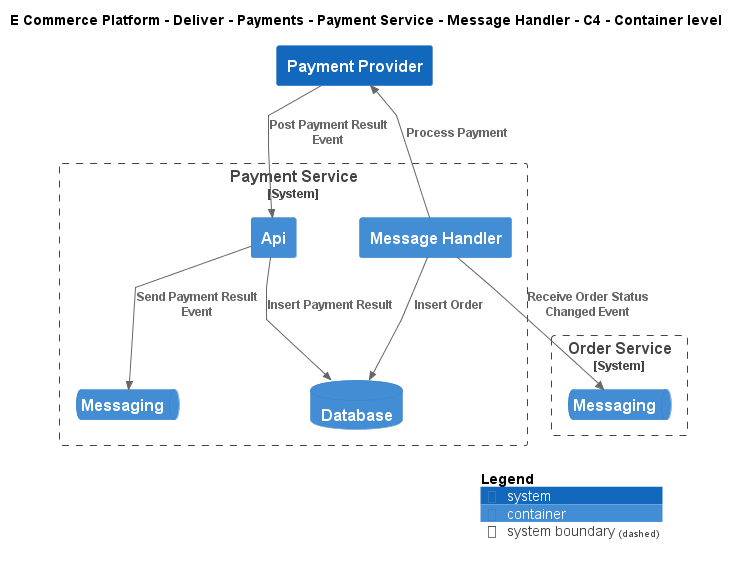

The diagram above was rendered by PlantUML. Its source (embedded in the PNG):
@startuml
!include ..\..\..\..\..\..\..\.c4s\C4_Container.puml

AddElementTag("c4interflow:lifecycle:new", $bgColor=green, $fontColor=#ffffff, $borderColor=green, $shadowing="False")
AddElementTag("c4interflow:lifecycle:changed", $bgColor=orange, $fontColor=#ffffff, $borderColor=orange, $shadowing="False")
AddElementTag("c4interflow:lifecycle:removed", $bgColor=red, $fontColor=#ffffff, $borderColor=red, $shadowing="False")

AddRelTag("c4interflow:lifecycle:new", $textColor=green, $lineColor=green)
AddRelTag("c4interflow:lifecycle:changed", $textColor=orange, $lineColor=orange)
AddRelTag("c4interflow:lifecycle:removed", $textColor=red, $lineColor=red)

SHOW_PERSON_PORTRAIT()
LAYOUT_TOP_DOWN()

skinparam linetype polyline

title E Commerce Platform - Deliver - Payments - Payment Service - Message Handler - C4 - Container level


System_Boundary(ECommercePlatform.Deliver.Payments.SoftwareSystems.PaymentService, "Payment Service") {
    Container(ECommercePlatform.Deliver.Payments.SoftwareSystems.PaymentService.Containers.MessageHandler, "Message Handler", "", "")
    ContainerDb(ECommercePlatform.Deliver.Payments.SoftwareSystems.PaymentService.Containers.Database, "Database", "", "")
    Container(ECommercePlatform.Deliver.Payments.SoftwareSystems.PaymentService.Containers.Api, "Api", "", "")
    ContainerQueue(ECommercePlatform.Deliver.Payments.SoftwareSystems.PaymentService.Containers.Messaging, "Messaging", "", "")
}

System_Boundary(ECommercePlatform.GenerateDemand.OrderManagement.SoftwareSystems.OrderService, "Order Service") {
    ContainerQueue(ECommercePlatform.GenerateDemand.OrderManagement.SoftwareSystems.OrderService.Containers.Messaging, "Messaging", "", "")
}
System(ECommercePlatform.Deliver.Payments.SoftwareSystems.PaymentProvider, "Payment Provider", "")

Rel(ECommercePlatform.Deliver.Payments.SoftwareSystems.PaymentService.Containers.MessageHandler, ECommercePlatform.GenerateDemand.OrderManagement.SoftwareSystems.OrderService.Containers.Messaging, "Receive Order Status Changed Event")
Rel(ECommercePlatform.Deliver.Payments.SoftwareSystems.PaymentService.Containers.MessageHandler, ECommercePlatform.Deliver.Payments.SoftwareSystems.PaymentService.Containers.Database, "Insert Order")
Rel(ECommercePlatform.Deliver.Payments.SoftwareSystems.PaymentService.Containers.MessageHandler, ECommercePlatform.Deliver.Payments.SoftwareSystems.PaymentProvider, "Process Payment")
Rel(ECommercePlatform.Deliver.Payments.SoftwareSystems.PaymentProvider, ECommercePlatform.Deliver.Payments.SoftwareSystems.PaymentService.Containers.Api, "Post Payment Result Event")
Rel(ECommercePlatform.Deliver.Payments.SoftwareSystems.PaymentService.Containers.Api, ECommercePlatform.Deliver.Payments.SoftwareSystems.PaymentService.Containers.Database, "Insert Payment Result")
Rel(ECommercePlatform.Deliver.Payments.SoftwareSystems.PaymentService.Containers.Api, ECommercePlatform.Deliver.Payments.SoftwareSystems.PaymentService.Containers.Messaging, "Send Payment Result Event")


SHOW_LEGEND()
@enduml